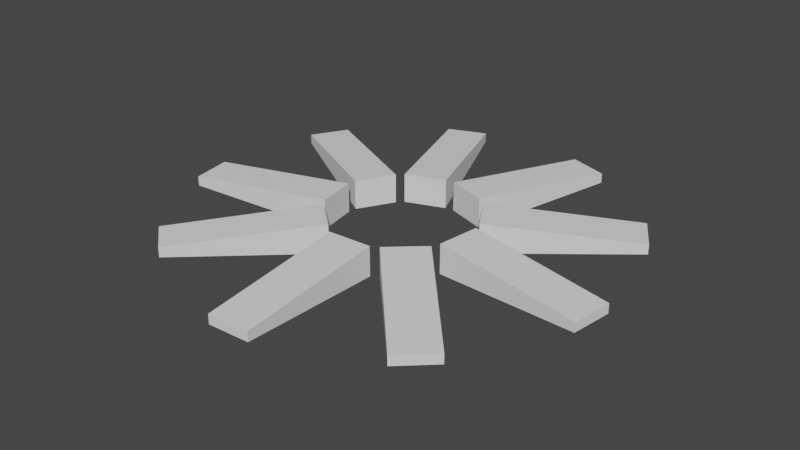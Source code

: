 # Source: Ring.blend  (saved by Blender 2.81.16; exported with 4.5.12 LTS)
import bpy
from mathutils import Matrix  # noqa: F401  (used for matrix-valued properties, if any)

bpy.ops.wm.read_factory_settings(use_empty=True)
scene = bpy.context.scene
scene.name = 'Scene'

# ---- collections
col_collection = bpy.data.collections.new('Collection'); scene.collection.children.link(col_collection)

# ---- world
world_world = bpy.data.worlds.new('World'); scene.world = world_world
world_world.use_nodes = True; world_world.node_tree.nodes.clear()
_N = world_world.node_tree.nodes; _L = world_world.node_tree.links
n0 = _N.new('ShaderNodeOutputWorld'); n0.name = 'World Output'; n0.location = (300, 300)
n1 = _N.new('ShaderNodeBackground'); n1.name = 'Background'; n1.location = (10, 300)
n1.inputs[0].default_value = (0.05088, 0.05088, 0.05088, 1.0)
_L.new(n1.outputs[0], n0.inputs[0])
n0.is_active_output = True
world_world.color = (0.05088, 0.05088, 0.05088)
world_world.use_sun_shadow = False
world_world.sun_shadow_jitter_overblur = 0.0

# ---- meshes
me_cube_001 = bpy.data.meshes.new('Cube.001')
me_cube_001.from_pydata([(-0.4064, -0.8872, -1.0), (-0.4064, -0.8872, 1.0), (-1.681, -2.384, -0.3262), (-1.681, -2.384, 0.3262), (-0.8176, -0.5332, -1.0), (-0.8176, -0.5332, 1.0), (-2.097, -2.035, -0.3262), (-2.097, -2.035, 0.3262), (-0.8799, -0.443, -1.0), (-0.8799, -0.443, 1.0), (-2.824, -0.7867, -0.3262), (-2.824, -0.7867, 0.3262), (-0.9776, 0.09691, -1.0), (-0.9776, 0.09691, 1.0), (-2.913, -0.2496, -0.3262), (-2.913, -0.2496, 0.3262), (-0.9657, 0.2073, -1.0), (-0.9657, 0.2073, 1.0), (-2.677, 1.179, -0.3262), (-2.677, 1.179, 0.3262), (-0.6955, 0.6857, -1.0), (-0.6955, 0.6857, 1.0), (-2.406, 1.653, -0.3262), (-2.406, 1.653, 0.3262), (-0.6168, 0.7693, -1.0), (-0.6168, 0.7693, 1.0), (-1.31, 2.605, -0.3262), (-1.31, 2.605, 0.3262), (-0.09652, 0.9611, -1.0), (-0.09652, 0.9611, 1.0), (-0.8002, 2.805, -0.3262), (-0.8002, 2.805, 0.3262), (0.02003, 0.9742, -1.0), (0.02003, 0.9742, 1.0), (0.659, 2.837, -0.3262), (0.659, 2.837, 0.3262), (0.5502, 0.7938, -1.0), (0.5502, 0.7938, 1.0), (1.179, 2.661, -0.3262), (1.179, 2.661, 0.3262), (0.6461, 0.729, -1.0), (0.6461, 0.729, 1.0), (2.331, 1.759, -0.3262), (2.331, 1.759, 0.3262), (0.9498, 0.2497, -1.0), (0.9498, 0.2497, 1.0), (2.616, 1.286, -0.3262), (2.616, 1.286, 0.3262), (0.9803, 0.1388, -1.0), (0.9803, 0.1388, 1.0), (2.928, -0.1463, -0.3262), (2.928, -0.1463, 0.3262), (0.9004, -0.4326, -1.0), (0.9004, -0.4326, 1.0), (2.853, -0.6951, -0.3262), (2.853, -0.6951, 0.3262), (0.8571, -0.5408, -1.0), (0.8571, -0.5408, 1.0), (2.176, -2.001, -0.3262), (2.176, -2.001, 0.3262), (0.4258, -0.9313, -1.0), (0.4258, -0.9313, 1.0), (1.77, -2.38, -0.3262), (1.77, -2.38, 0.3262), (0.3228, -0.9853, -1.0), (0.3228, -0.9853, 1.0), (0.4107, -2.958, -0.3262), (0.4107, -2.958, 0.3262), (-0.2644, -1.017, -1.0), (-0.2644, -1.017, 1.0), (-0.1468, -2.984, -0.3262), (-0.1468, -2.984, 0.3262)], [], [(0, 1, 3, 2), (2, 3, 7, 6), (6, 7, 5, 4), (4, 5, 1, 0), (2, 6, 4, 0), (7, 3, 1, 5), (8, 9, 11, 10), (10, 11, 15, 14), (14, 15, 13, 12), (12, 13, 9, 8), (10, 14, 12, 8), (15, 11, 9, 13), (16, 17, 19, 18), (18, 19, 23, 22), (22, 23, 21, 20), (20, 21, 17, 16), (18, 22, 20, 16), (23, 19, 17, 21), (24, 25, 27, 26), (26, 27, 31, 30), (30, 31, 29, 28), (28, 29, 25, 24), (26, 30, 28, 24), (31, 27, 25, 29), (32, 33, 35, 34), (34, 35, 39, 38), (38, 39, 37, 36), (36, 37, 33, 32), (34, 38, 36, 32), (39, 35, 33, 37), (40, 41, 43, 42), (42, 43, 47, 46), (46, 47, 45, 44), (44, 45, 41, 40), (42, 46, 44, 40), (47, 43, 41, 45), (48, 49, 51, 50), (50, 51, 55, 54), (54, 55, 53, 52), (52, 53, 49, 48), (50, 54, 52, 48), (55, 51, 49, 53), (56, 57, 59, 58), (58, 59, 63, 62), (62, 63, 61, 60), (60, 61, 57, 56), (58, 62, 60, 56), (63, 59, 57, 61), (64, 65, 67, 66), (66, 67, 71, 70), (70, 71, 69, 68), (68, 69, 65, 64), (66, 70, 68, 64), (71, 67, 65, 69)])
_uv = me_cube_001.uv_layers.new(name='UVMap')
_uv.uv.foreach_set('vector', [0.375, 0.0, 0.625, 0.0, 0.625, 0.25, 0.375, 0.25, 0.375, 0.25, 0.625, 0.25, 0.625, 0.5, 0.375, 0.5, 0.375, 0.5, 0.625, 0.5, 0.625, 0.75, 0.375, 0.75, 0.375, 0.75, 0.625, 0.75, 0.625, 1.0, 0.375, 1.0, 0.125, 0.5, 0.375, 0.5, 0.375, 0.75, 0.125, 0.75, 0.625, 0.5, 0.875, 0.5, 0.875, 0.75, 0.625, 0.75, 0.375, 0.0, 0.625, 0.0, 0.625, 0.25, 0.375, 0.25, 0.375, 0.25, 0.625, 0.25, 0.625, 0.5, 0.375, 0.5, 0.375, 0.5, 0.625, 0.5, 0.625, 0.75, 0.375, 0.75, 0.375, 0.75, 0.625, 0.75, 0.625, 1.0, 0.375, 1.0, 0.125, 0.5, 0.375, 0.5, 0.375, 0.75, 0.125, 0.75, 0.625, 0.5, 0.875, 0.5, 0.875, 0.75, 0.625, 0.75, 0.375, 0.0, 0.625, 0.0, 0.625, 0.25, 0.375, 0.25, 0.375, 0.25, 0.625, 0.25, 0.625, 0.5, 0.375, 0.5, 0.375, 0.5, 0.625, 0.5, 0.625, 0.75, 0.375, 0.75, 0.375, 0.75, 0.625, 0.75, 0.625, 1.0, 0.375, 1.0, 0.125, 0.5, 0.375, 0.5, 0.375, 0.75, 0.125, 0.75, 0.625, 0.5, 0.875, 0.5, 0.875, 0.75, 0.625, 0.75, 0.375, 0.0, 0.625, 0.0, 0.625, 0.25, 0.375, 0.25, 0.375, 0.25, 0.625, 0.25, 0.625, 0.5, 0.375, 0.5, 0.375, 0.5, 0.625, 0.5, 0.625, 0.75, 0.375, 0.75, 0.375, 0.75, 0.625, 0.75, 0.625, 1.0, 0.375, 1.0, 0.125, 0.5, 0.375, 0.5, 0.375, 0.75, 0.125, 0.75, 0.625, 0.5, 0.875, 0.5, 0.875, 0.75, 0.625, 0.75, 0.375, 0.0, 0.625, 0.0, 0.625, 0.25, 0.375, 0.25, 0.375, 0.25, 0.625, 0.25, 0.625, 0.5, 0.375, 0.5, 0.375, 0.5, 0.625, 0.5, 0.625, 0.75, 0.375, 0.75, 0.375, 0.75, 0.625, 0.75, 0.625, 1.0, 0.375, 1.0, 0.125, 0.5, 0.375, 0.5, 0.375, 0.75, 0.125, 0.75, 0.625, 0.5, 0.875, 0.5, 0.875, 0.75, 0.625, 0.75, 0.375, 0.0, 0.625, 0.0, 0.625, 0.25, 0.375, 0.25, 0.375, 0.25, 0.625, 0.25, 0.625, 0.5, 0.375, 0.5, 0.375, 0.5, 0.625, 0.5, 0.625, 0.75, 0.375, 0.75, 0.375, 0.75, 0.625, 0.75, 0.625, 1.0, 0.375, 1.0, 0.125, 0.5, 0.375, 0.5, 0.375, 0.75, 0.125, 0.75, 0.625, 0.5, 0.875, 0.5, 0.875, 0.75, 0.625, 0.75, 0.375, 0.0, 0.625, 0.0, 0.625, 0.25, 0.375, 0.25, 0.375, 0.25, 0.625, 0.25, 0.625, 0.5, 0.375, 0.5, 0.375, 0.5, 0.625, 0.5, 0.625, 0.75, 0.375, 0.75, 0.375, 0.75, 0.625, 0.75, 0.625, 1.0, 0.375, 1.0, 0.125, 0.5, 0.375, 0.5, 0.375, 0.75, 0.125, 0.75, 0.625, 0.5, 0.875, 0.5, 0.875, 0.75, 0.625, 0.75, 0.375, 0.0, 0.625, 0.0, 0.625, 0.25, 0.375, 0.25, 0.375, 0.25, 0.625, 0.25, 0.625, 0.5, 0.375, 0.5, 0.375, 0.5, 0.625, 0.5, 0.625, 0.75, 0.375, 0.75, 0.375, 0.75, 0.625, 0.75, 0.625, 1.0, 0.375, 1.0, 0.125, 0.5, 0.375, 0.5, 0.375, 0.75, 0.125, 0.75, 0.625, 0.5, 0.875, 0.5, 0.875, 0.75, 0.625, 0.75, 0.375, 0.0, 0.625, 0.0, 0.625, 0.25, 0.375, 0.25, 0.375, 0.25, 0.625, 0.25, 0.625, 0.5, 0.375, 0.5, 0.375, 0.5, 0.625, 0.5, 0.625, 0.75, 0.375, 0.75, 0.375, 0.75, 0.625, 0.75, 0.625, 1.0, 0.375, 1.0, 0.125, 0.5, 0.375, 0.5, 0.375, 0.75, 0.125, 0.75, 0.625, 0.5, 0.875, 0.5, 0.875, 0.75, 0.625, 0.75])
me_cube_001.use_remesh_fix_poles = True
me_cube_001.use_remesh_preserve_attributes = False
me_cube_001.use_mirror_vertex_groups = False
me_cube_001.update()

# ---- objects
ob_cube = bpy.data.objects.new('Cube', me_cube_001)

# ---- transforms, parenting, visibility, modifiers, constraints
ob_cube.location = (0.00578, 0.004571, -0.09893)
ob_cube.scale = (0.2876, 0.2876, 0.05633)
ob_cube.lineart.crease_threshold = 0.0

# ---- collection membership
col_collection.objects.link(ob_cube)

# ---- scene / render settings (as saved in the file)
scene.frame_start = 1; scene.frame_end = 250; scene.frame_set(1)
scene.render.engine = 'BLENDER_EEVEE_NEXT'
scene.cycles.use_denoising = False
scene.cycles.samples = 128
scene.cycles.sampling_pattern = 'TABULATED_SOBOL'
scene.cycles.use_adaptive_sampling = False
scene.cycles.use_light_tree = False
scene.view_settings.view_transform = 'Filmic'
bpy.context.view_layer.update()

# ---- added for rendering (the .blend has no active camera and no usable light): camera, sun
cam_auto = bpy.data.cameras.new('AutoCamera')
cam_auto.lens = 50.0
cam_auto.sensor_width = 36.0
cam_auto.clip_end = 1000.0
ob_auto_camera = bpy.data.objects.new('AutoCamera', cam_auto)
scene.collection.objects.link(ob_auto_camera)
ob_auto_camera.location = (2.20521, -2.65316, 1.65883)
ob_auto_camera.rotation_euler = (1.09748, -7.21219e-08, 0.694738)
scene.camera = ob_auto_camera
light_auto_sun = bpy.data.lights.new('AutoSun', 'SUN')
light_auto_sun.energy = 3.0
light_auto_sun.angle = 0.0523599
ob_auto_sun = bpy.data.objects.new('AutoSun', light_auto_sun)
scene.collection.objects.link(ob_auto_sun)
ob_auto_sun.rotation_euler = (0.872665, 0.174533, 0.523599)
bpy.context.view_layer.update()
